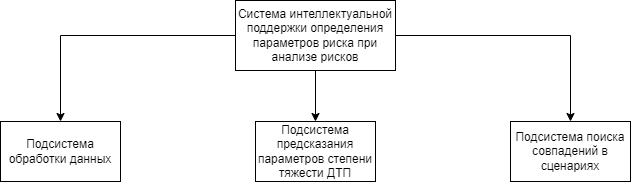

The diagram above was exported from draw.io. Its source (the exported page's mxGraphModel, read from the mxfile embedded in the PNG):
<mxGraphModel dx="1418" dy="819" grid="0" gridSize="10" guides="1" tooltips="1" connect="1" arrows="1" fold="1" page="0" pageScale="1" pageWidth="827" pageHeight="1169" math="0" shadow="0">
  <root>
    <mxCell id="0" />
    <mxCell id="1" parent="0" />
    <mxCell id="EXShaxOINlTZDbzcowoV-6" style="edgeStyle=orthogonalEdgeStyle;rounded=0;orthogonalLoop=1;jettySize=auto;html=1;" edge="1" parent="1" source="EXShaxOINlTZDbzcowoV-1" target="EXShaxOINlTZDbzcowoV-3">
      <mxGeometry relative="1" as="geometry" />
    </mxCell>
    <mxCell id="EXShaxOINlTZDbzcowoV-7" style="edgeStyle=orthogonalEdgeStyle;rounded=0;orthogonalLoop=1;jettySize=auto;html=1;entryX=0.5;entryY=0;entryDx=0;entryDy=0;" edge="1" parent="1" source="EXShaxOINlTZDbzcowoV-1" target="EXShaxOINlTZDbzcowoV-2">
      <mxGeometry relative="1" as="geometry" />
    </mxCell>
    <mxCell id="EXShaxOINlTZDbzcowoV-8" style="edgeStyle=orthogonalEdgeStyle;rounded=0;orthogonalLoop=1;jettySize=auto;html=1;entryX=0.5;entryY=0;entryDx=0;entryDy=0;" edge="1" parent="1" source="EXShaxOINlTZDbzcowoV-1" target="EXShaxOINlTZDbzcowoV-4">
      <mxGeometry relative="1" as="geometry" />
    </mxCell>
    <mxCell id="EXShaxOINlTZDbzcowoV-1" value="Система интеллектуальной поддержки определения параметров риска при анализе рисков" style="rounded=0;whiteSpace=wrap;html=1;" vertex="1" parent="1">
      <mxGeometry x="334" y="279" width="160" height="70" as="geometry" />
    </mxCell>
    <mxCell id="EXShaxOINlTZDbzcowoV-2" value="Подсистема обработки данных" style="rounded=0;whiteSpace=wrap;html=1;" vertex="1" parent="1">
      <mxGeometry x="99" y="400" width="120" height="60" as="geometry" />
    </mxCell>
    <mxCell id="EXShaxOINlTZDbzcowoV-3" value="Подсистема предсказания параметров степени тяжести ДТП" style="rounded=0;whiteSpace=wrap;html=1;" vertex="1" parent="1">
      <mxGeometry x="354" y="400" width="120" height="60" as="geometry" />
    </mxCell>
    <mxCell id="EXShaxOINlTZDbzcowoV-4" value="Подсистема поиска совпадений в сценариях" style="rounded=0;whiteSpace=wrap;html=1;" vertex="1" parent="1">
      <mxGeometry x="609" y="400" width="120" height="60" as="geometry" />
    </mxCell>
  </root>
</mxGraphModel>